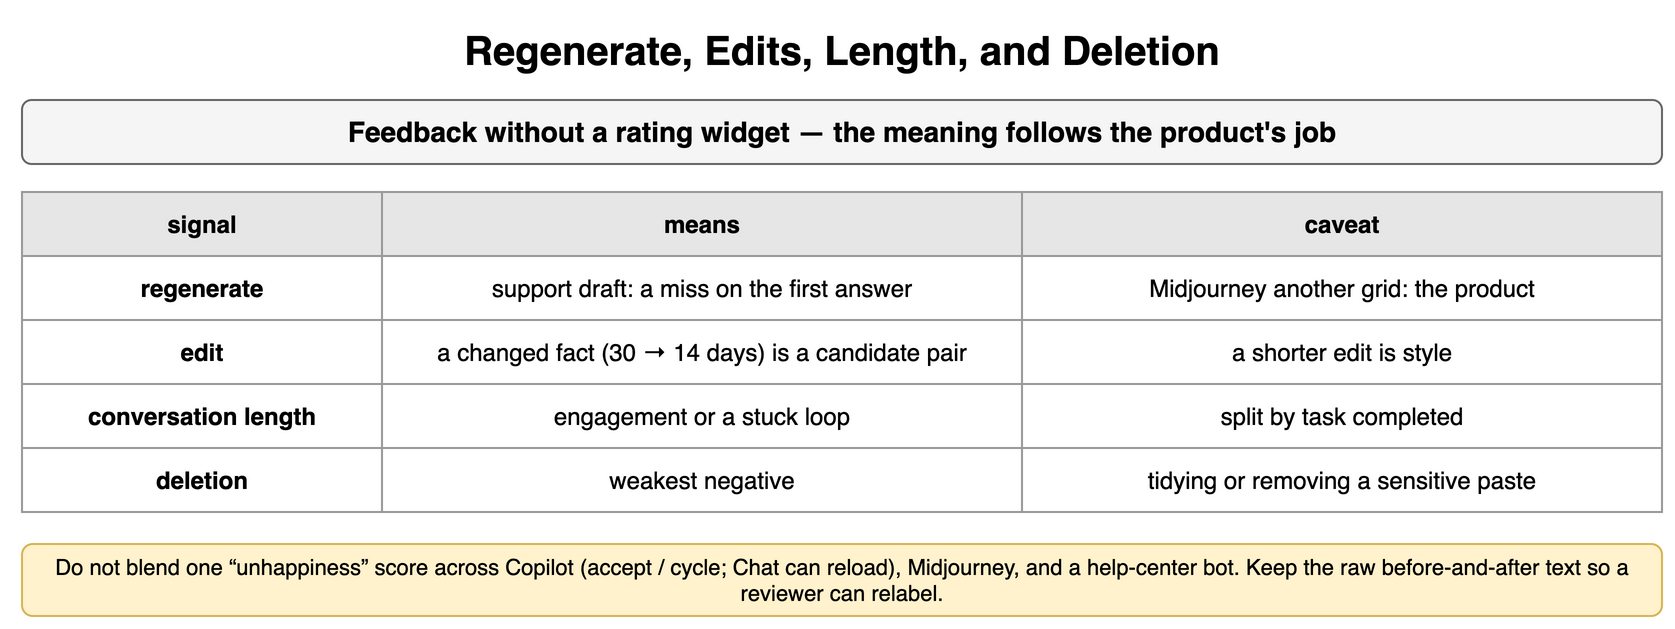

The diagram above was exported from draw.io. Its source (the exported page's mxGraphModel, read from the mxfile embedded in the PNG):
<mxGraphModel dx="900" dy="322" grid="1" gridSize="10" guides="1" tooltips="1" connect="1" arrows="1" fold="1" page="1" pageScale="1" pageWidth="900" pageHeight="322" math="0" shadow="0">
  <root>
    <mxCell id="0" />
    <mxCell id="1" parent="0" />
    <mxCell id="p211" value="Regenerate, Edits, Length, and Deletion" style="text;html=1;align=center;verticalAlign=middle;whiteSpace=wrap;fontSize=20;fontStyle=1;" vertex="1" parent="1">
      <mxGeometry x="40" y="10" width="820" height="30" as="geometry" />
    </mxCell>
    <mxCell id="p212" value="Feedback without a rating widget — the meaning follows the product's job" style="rounded=1;whiteSpace=wrap;html=1;fillColor=#f5f5f5;strokeColor=#666666;fontStyle=1;fontSize=14;" vertex="1" parent="1">
      <mxGeometry x="40" y="50" width="820" height="32" as="geometry" />
    </mxCell>
    <mxCell id="p213" value="signal" style="whiteSpace=wrap;html=1;fillColor=#e6e6e6;strokeColor=#999999;fontStyle=1;fontSize=12;" vertex="1" parent="1">
      <mxGeometry x="40" y="96" width="180" height="32" as="geometry" />
    </mxCell>
    <mxCell id="p214" value="means" style="whiteSpace=wrap;html=1;fillColor=#e6e6e6;strokeColor=#999999;fontStyle=1;fontSize=12;" vertex="1" parent="1">
      <mxGeometry x="220" y="96" width="320" height="32" as="geometry" />
    </mxCell>
    <mxCell id="p215" value="caveat" style="whiteSpace=wrap;html=1;fillColor=#e6e6e6;strokeColor=#999999;fontStyle=1;fontSize=12;" vertex="1" parent="1">
      <mxGeometry x="540" y="96" width="320" height="32" as="geometry" />
    </mxCell>
    <mxCell id="p216" value="regenerate" style="whiteSpace=wrap;html=1;strokeColor=#999999;fontSize=12;fillColor=#ffffff;fontStyle=1;" vertex="1" parent="1">
      <mxGeometry x="40" y="128" width="180" height="32" as="geometry" />
    </mxCell>
    <mxCell id="p217" value="support draft: a miss on the first answer" style="whiteSpace=wrap;html=1;strokeColor=#999999;fontSize=12;fillColor=#ffffff;" vertex="1" parent="1">
      <mxGeometry x="220" y="128" width="320" height="32" as="geometry" />
    </mxCell>
    <mxCell id="p218" value="Midjourney another grid: the product" style="whiteSpace=wrap;html=1;strokeColor=#999999;fontSize=12;fillColor=#ffffff;" vertex="1" parent="1">
      <mxGeometry x="540" y="128" width="320" height="32" as="geometry" />
    </mxCell>
    <mxCell id="p219" value="edit" style="whiteSpace=wrap;html=1;strokeColor=#999999;fontSize=12;fillColor=#ffffff;fontStyle=1;" vertex="1" parent="1">
      <mxGeometry x="40" y="160" width="180" height="32" as="geometry" />
    </mxCell>
    <mxCell id="p2110" value="a changed fact (30 → 14 days) is a candidate pair" style="whiteSpace=wrap;html=1;strokeColor=#999999;fontSize=12;fillColor=#ffffff;" vertex="1" parent="1">
      <mxGeometry x="220" y="160" width="320" height="32" as="geometry" />
    </mxCell>
    <mxCell id="p2111" value="a shorter edit is style" style="whiteSpace=wrap;html=1;strokeColor=#999999;fontSize=12;fillColor=#ffffff;" vertex="1" parent="1">
      <mxGeometry x="540" y="160" width="320" height="32" as="geometry" />
    </mxCell>
    <mxCell id="p2112" value="conversation length" style="whiteSpace=wrap;html=1;strokeColor=#999999;fontSize=12;fillColor=#ffffff;fontStyle=1;" vertex="1" parent="1">
      <mxGeometry x="40" y="192" width="180" height="32" as="geometry" />
    </mxCell>
    <mxCell id="p2113" value="engagement or a stuck loop" style="whiteSpace=wrap;html=1;strokeColor=#999999;fontSize=12;fillColor=#ffffff;" vertex="1" parent="1">
      <mxGeometry x="220" y="192" width="320" height="32" as="geometry" />
    </mxCell>
    <mxCell id="p2114" value="split by task completed" style="whiteSpace=wrap;html=1;strokeColor=#999999;fontSize=12;fillColor=#ffffff;" vertex="1" parent="1">
      <mxGeometry x="540" y="192" width="320" height="32" as="geometry" />
    </mxCell>
    <mxCell id="p2115" value="deletion" style="whiteSpace=wrap;html=1;strokeColor=#999999;fontSize=12;fillColor=#ffffff;fontStyle=1;" vertex="1" parent="1">
      <mxGeometry x="40" y="224" width="180" height="32" as="geometry" />
    </mxCell>
    <mxCell id="p2116" value="weakest negative" style="whiteSpace=wrap;html=1;strokeColor=#999999;fontSize=12;fillColor=#ffffff;" vertex="1" parent="1">
      <mxGeometry x="220" y="224" width="320" height="32" as="geometry" />
    </mxCell>
    <mxCell id="p2117" value="tidying or removing a sensitive paste" style="whiteSpace=wrap;html=1;strokeColor=#999999;fontSize=12;fillColor=#ffffff;" vertex="1" parent="1">
      <mxGeometry x="540" y="224" width="320" height="32" as="geometry" />
    </mxCell>
    <mxCell id="p2118" value="Do not blend one “unhappiness” score across Copilot (accept / cycle; Chat can reload), Midjourney, and a help-center bot. Keep the raw before-and-after text so a reviewer can relabel." style="rounded=1;whiteSpace=wrap;html=1;fillColor=#fff2cc;strokeColor=#d6b656;fontSize=11;align=center;" vertex="1" parent="1">
      <mxGeometry x="40" y="272" width="820" height="36" as="geometry" />
    </mxCell>
  </root>
</mxGraphModel>